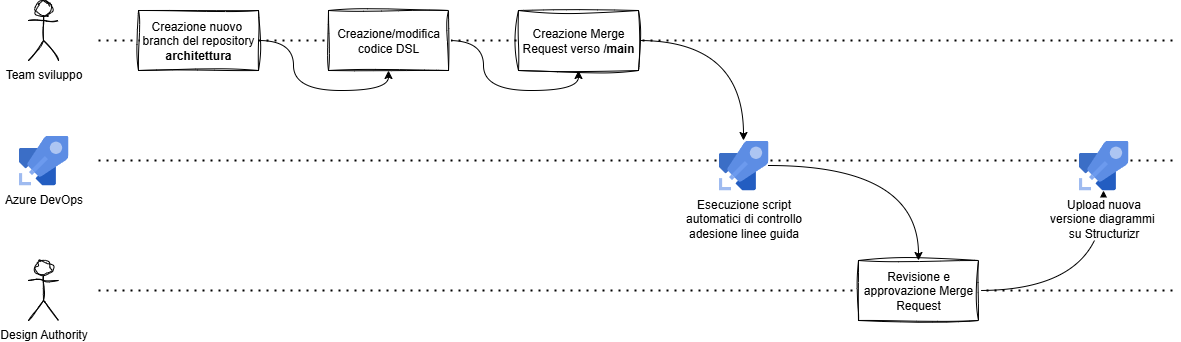

The diagram above was exported from draw.io. Its source (the exported page's mxGraphModel, read from the mxfile embedded in the PNG):
<mxGraphModel dx="1585" dy="814" grid="1" gridSize="10" guides="1" tooltips="1" connect="1" arrows="1" fold="1" page="1" pageScale="1" pageWidth="827" pageHeight="1169" math="0" shadow="0">
  <root>
    <mxCell id="0" />
    <mxCell id="1" parent="0" />
    <mxCell id="FKjFVP2ndT_a9b_Nx2g4-2" value="" style="endArrow=none;dashed=1;html=1;dashPattern=1 3;strokeWidth=2;rounded=0;flowAnimation=0;" parent="1" edge="1">
      <mxGeometry width="50" height="50" relative="1" as="geometry">
        <mxPoint x="790" y="360" as="sourcePoint" />
        <mxPoint x="1870" y="360" as="targetPoint" />
      </mxGeometry>
    </mxCell>
    <mxCell id="FKjFVP2ndT_a9b_Nx2g4-3" value="" style="endArrow=none;dashed=1;html=1;dashPattern=1 3;strokeWidth=2;rounded=0;flowAnimation=0;" parent="1" edge="1">
      <mxGeometry width="50" height="50" relative="1" as="geometry">
        <mxPoint x="790" y="480" as="sourcePoint" />
        <mxPoint x="1870" y="480" as="targetPoint" />
      </mxGeometry>
    </mxCell>
    <mxCell id="FKjFVP2ndT_a9b_Nx2g4-4" value="" style="endArrow=none;dashed=1;html=1;dashPattern=1 3;strokeWidth=2;rounded=0;flowAnimation=0;" parent="1" edge="1">
      <mxGeometry width="50" height="50" relative="1" as="geometry">
        <mxPoint x="790" y="610" as="sourcePoint" />
        <mxPoint x="1870" y="610" as="targetPoint" />
      </mxGeometry>
    </mxCell>
    <mxCell id="FKjFVP2ndT_a9b_Nx2g4-6" value="Team sviluppo" style="shape=umlActor;verticalLabelPosition=bottom;verticalAlign=top;html=1;outlineConnect=0;sketch=1;curveFitting=1;jiggle=2;" parent="1" vertex="1">
      <mxGeometry x="720" y="320" width="30" height="60" as="geometry" />
    </mxCell>
    <mxCell id="FKjFVP2ndT_a9b_Nx2g4-7" value="Design Authority" style="shape=umlActor;verticalLabelPosition=bottom;verticalAlign=top;html=1;outlineConnect=0;sketch=1;curveFitting=1;jiggle=2;" parent="1" vertex="1">
      <mxGeometry x="720" y="580" width="30" height="60" as="geometry" />
    </mxCell>
    <mxCell id="FKjFVP2ndT_a9b_Nx2g4-8" style="edgeStyle=orthogonalEdgeStyle;rounded=0;orthogonalLoop=1;jettySize=auto;html=1;elbow=vertical;curved=1;" parent="1" edge="1">
      <mxGeometry relative="1" as="geometry">
        <Array as="points">
          <mxPoint x="550" y="290" />
          <mxPoint x="684" y="290" />
        </Array>
        <mxPoint x="684.0285714285715" y="330" as="targetPoint" />
      </mxGeometry>
    </mxCell>
    <mxCell id="FKjFVP2ndT_a9b_Nx2g4-12" style="edgeStyle=orthogonalEdgeStyle;rounded=0;orthogonalLoop=1;jettySize=auto;html=1;entryX=0.5;entryY=1;entryDx=0;entryDy=0;curved=1;" parent="1" source="FKjFVP2ndT_a9b_Nx2g4-13" target="FKjFVP2ndT_a9b_Nx2g4-17" edge="1">
      <mxGeometry relative="1" as="geometry" />
    </mxCell>
    <mxCell id="FKjFVP2ndT_a9b_Nx2g4-13" value="Creazione nuovo&amp;nbsp;&lt;div&gt;branch del repository &lt;b&gt;architettura&lt;/b&gt;&lt;/div&gt;" style="rounded=0;whiteSpace=wrap;html=1;sketch=1;curveFitting=1;jiggle=2;" parent="1" vertex="1">
      <mxGeometry x="830" y="330" width="120" height="60" as="geometry" />
    </mxCell>
    <mxCell id="FKjFVP2ndT_a9b_Nx2g4-14" style="edgeStyle=orthogonalEdgeStyle;rounded=0;orthogonalLoop=1;jettySize=auto;html=1;curved=1;" parent="1" source="FKjFVP2ndT_a9b_Nx2g4-15" target="FKjFVP2ndT_a9b_Nx2g4-23" edge="1">
      <mxGeometry relative="1" as="geometry" />
    </mxCell>
    <mxCell id="FKjFVP2ndT_a9b_Nx2g4-15" value="Revisione e approvazione Merge Request" style="rounded=0;whiteSpace=wrap;html=1;sketch=1;curveFitting=1;jiggle=2;" parent="1" vertex="1">
      <mxGeometry x="1550" y="580" width="120" height="60" as="geometry" />
    </mxCell>
    <mxCell id="FKjFVP2ndT_a9b_Nx2g4-16" style="edgeStyle=orthogonalEdgeStyle;rounded=0;orthogonalLoop=1;jettySize=auto;html=1;entryX=0.5;entryY=1;entryDx=0;entryDy=0;curved=1;" parent="1" source="FKjFVP2ndT_a9b_Nx2g4-17" target="FKjFVP2ndT_a9b_Nx2g4-19" edge="1">
      <mxGeometry relative="1" as="geometry" />
    </mxCell>
    <mxCell id="FKjFVP2ndT_a9b_Nx2g4-17" value="Creazione/modifica&lt;div&gt;codice DSL&lt;/div&gt;" style="rounded=0;whiteSpace=wrap;html=1;sketch=1;curveFitting=1;jiggle=2;" parent="1" vertex="1">
      <mxGeometry x="1020" y="330" width="120" height="60" as="geometry" />
    </mxCell>
    <mxCell id="FKjFVP2ndT_a9b_Nx2g4-18" style="edgeStyle=orthogonalEdgeStyle;rounded=0;orthogonalLoop=1;jettySize=auto;html=1;curved=1;" parent="1" source="FKjFVP2ndT_a9b_Nx2g4-19" target="FKjFVP2ndT_a9b_Nx2g4-22" edge="1">
      <mxGeometry relative="1" as="geometry" />
    </mxCell>
    <mxCell id="FKjFVP2ndT_a9b_Nx2g4-19" value="Creazione Merge Request verso &lt;b&gt;/main&lt;/b&gt;" style="rounded=0;whiteSpace=wrap;html=1;sketch=1;curveFitting=1;jiggle=2;" parent="1" vertex="1">
      <mxGeometry x="1210" y="330" width="120" height="60" as="geometry" />
    </mxCell>
    <mxCell id="FKjFVP2ndT_a9b_Nx2g4-20" value="Azure DevOps" style="image;sketch=1;aspect=fixed;html=1;points=[];align=center;fontSize=12;image=img/lib/mscae/Azure_Pipelines.svg;curveFitting=1;jiggle=2;" parent="1" vertex="1">
      <mxGeometry x="710" y="455" width="50" height="50" as="geometry" />
    </mxCell>
    <mxCell id="FKjFVP2ndT_a9b_Nx2g4-21" style="edgeStyle=orthogonalEdgeStyle;rounded=0;orthogonalLoop=1;jettySize=auto;html=1;curved=1;" parent="1" source="FKjFVP2ndT_a9b_Nx2g4-22" target="FKjFVP2ndT_a9b_Nx2g4-15" edge="1">
      <mxGeometry relative="1" as="geometry" />
    </mxCell>
    <mxCell id="FKjFVP2ndT_a9b_Nx2g4-22" value="Esecuzione script&lt;div&gt;automatici di controllo&lt;/div&gt;&lt;div&gt;adesione linee guida&lt;/div&gt;" style="image;sketch=1;aspect=fixed;html=1;points=[];align=center;fontSize=12;image=img/lib/mscae/Azure_Pipelines.svg;curveFitting=1;jiggle=2;" parent="1" vertex="1">
      <mxGeometry x="1410" y="460" width="50" height="50" as="geometry" />
    </mxCell>
    <mxCell id="FKjFVP2ndT_a9b_Nx2g4-23" value="Upload nuova&lt;div&gt;versione diagrammi&amp;nbsp;&lt;/div&gt;&lt;div&gt;su Structurizr&lt;/div&gt;" style="image;sketch=1;aspect=fixed;html=1;points=[];align=center;fontSize=12;image=img/lib/mscae/Azure_Pipelines.svg;curveFitting=1;jiggle=2;" parent="1" vertex="1">
      <mxGeometry x="1770" y="460" width="50" height="50" as="geometry" />
    </mxCell>
  </root>
</mxGraphModel>